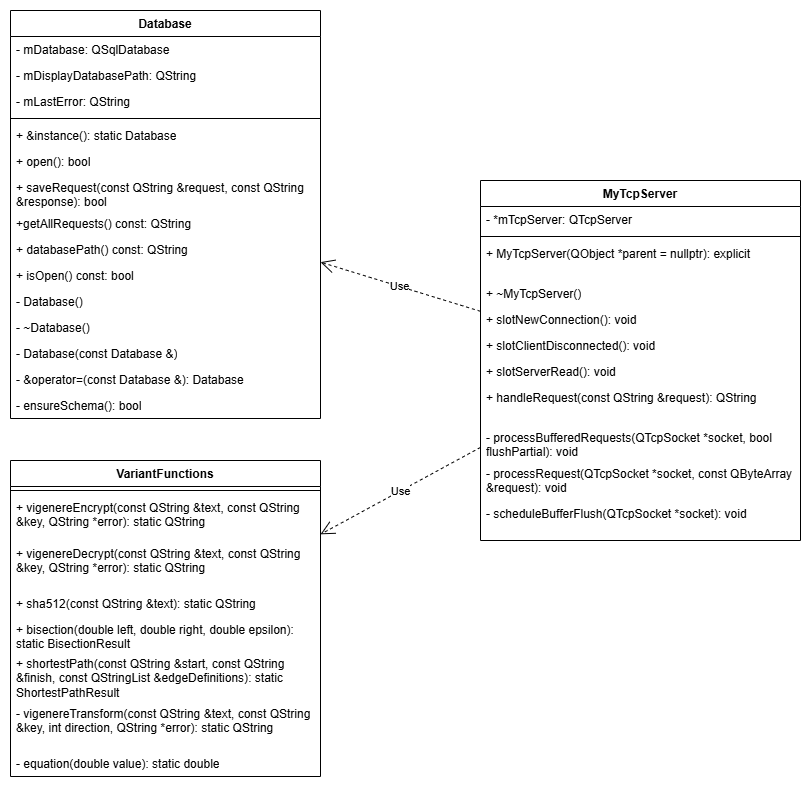

The diagram above was exported from draw.io. Its source (the exported page's mxGraphModel, read from the mxfile embedded in the PNG):
<mxGraphModel dx="1666" dy="814" grid="1" gridSize="10" guides="1" tooltips="1" connect="1" arrows="1" fold="1" page="1" pageScale="1" pageWidth="827" pageHeight="1169" math="0" shadow="0">
  <root>
    <mxCell id="0" />
    <mxCell id="1" parent="0" />
    <mxCell id="mRlqmu7jKMQNVJkjW1lk-1" parent="1" style="rounded=0;whiteSpace=wrap;html=1;strokeColor=none;" value="" vertex="1">
      <mxGeometry height="790" width="810" x="10" y="270" as="geometry" />
    </mxCell>
    <mxCell id="blEss0bfar9tVdAjXV_--1" parent="1" style="swimlane;fontStyle=1;align=center;verticalAlign=top;childLayout=stackLayout;horizontal=1;startSize=26;horizontalStack=0;resizeParent=1;resizeParentMax=0;resizeLast=0;collapsible=1;marginBottom=0;whiteSpace=wrap;html=1;" value="VariantFunctions" vertex="1">
      <mxGeometry height="316" width="310" x="20" y="730" as="geometry" />
    </mxCell>
    <mxCell id="blEss0bfar9tVdAjXV_--3" parent="blEss0bfar9tVdAjXV_--1" style="line;strokeWidth=1;fillColor=none;align=left;verticalAlign=middle;spacingTop=-1;spacingLeft=3;spacingRight=3;rotatable=0;labelPosition=right;points=[];portConstraint=eastwest;strokeColor=inherit;" value="" vertex="1">
      <mxGeometry height="8" width="310" y="26" as="geometry" />
    </mxCell>
    <mxCell id="blEss0bfar9tVdAjXV_--4" parent="blEss0bfar9tVdAjXV_--1" style="text;strokeColor=none;fillColor=none;align=left;verticalAlign=top;spacingLeft=4;spacingRight=4;overflow=hidden;rotatable=0;points=[[0,0.5],[1,0.5]];portConstraint=eastwest;whiteSpace=wrap;html=1;" value="+&amp;nbsp;&lt;span style=&quot;background-color: transparent;&quot;&gt;vigenereEncrypt(const QString &amp;amp;text,&lt;/span&gt;&lt;span style=&quot;background-color: transparent; color: light-dark(rgb(0, 0, 0), rgb(255, 255, 255));&quot;&gt;&amp;nbsp;const QString &amp;amp;key,&amp;nbsp;&lt;/span&gt;&lt;span style=&quot;background-color: transparent;&quot;&gt;QString *error)&lt;/span&gt;: static QString" vertex="1">
      <mxGeometry height="46" width="310" y="34" as="geometry" />
    </mxCell>
    <mxCell id="blEss0bfar9tVdAjXV_--34" parent="blEss0bfar9tVdAjXV_--1" style="text;strokeColor=none;fillColor=none;align=left;verticalAlign=top;spacingLeft=4;spacingRight=4;overflow=hidden;rotatable=0;points=[[0,0.5],[1,0.5]];portConstraint=eastwest;whiteSpace=wrap;html=1;" value="+&amp;nbsp;&lt;span style=&quot;background-color: transparent;&quot;&gt;vigenereDecrypt(const QString &amp;amp;text,&amp;nbsp;&lt;/span&gt;&lt;span style=&quot;background-color: transparent; color: light-dark(rgb(0, 0, 0), rgb(255, 255, 255));&quot;&gt;const QString &amp;amp;key,&amp;nbsp;&lt;/span&gt;&lt;span style=&quot;background-color: transparent;&quot;&gt;QString *error)&lt;/span&gt;: static QString" vertex="1">
      <mxGeometry height="50" width="310" y="80" as="geometry" />
    </mxCell>
    <mxCell id="blEss0bfar9tVdAjXV_--35" parent="blEss0bfar9tVdAjXV_--1" style="text;strokeColor=none;fillColor=none;align=left;verticalAlign=top;spacingLeft=4;spacingRight=4;overflow=hidden;rotatable=0;points=[[0,0.5],[1,0.5]];portConstraint=eastwest;whiteSpace=wrap;html=1;" value="+ sha512(const QString &amp;amp;text): static QString" vertex="1">
      <mxGeometry height="26" width="310" y="130" as="geometry" />
    </mxCell>
    <mxCell id="blEss0bfar9tVdAjXV_--36" parent="blEss0bfar9tVdAjXV_--1" style="text;strokeColor=none;fillColor=none;align=left;verticalAlign=top;spacingLeft=4;spacingRight=4;overflow=hidden;rotatable=0;points=[[0,0.5],[1,0.5]];portConstraint=eastwest;whiteSpace=wrap;html=1;" value="+&amp;nbsp;&lt;span style=&quot;background-color: transparent;&quot;&gt;bisection(double left,&amp;nbsp;&lt;/span&gt;&lt;span style=&quot;background-color: transparent; color: light-dark(rgb(0, 0, 0), rgb(255, 255, 255));&quot;&gt;double right,&amp;nbsp;&lt;/span&gt;&lt;span style=&quot;background-color: transparent;&quot;&gt;double epsilon)&lt;/span&gt;: static BisectionResult" vertex="1">
      <mxGeometry height="34" width="310" y="156" as="geometry" />
    </mxCell>
    <mxCell id="blEss0bfar9tVdAjXV_--37" parent="blEss0bfar9tVdAjXV_--1" style="text;strokeColor=none;fillColor=none;align=left;verticalAlign=top;spacingLeft=4;spacingRight=4;overflow=hidden;rotatable=0;points=[[0,0.5],[1,0.5]];portConstraint=eastwest;whiteSpace=wrap;html=1;" value="+&amp;nbsp;&lt;span style=&quot;background-color: transparent;&quot;&gt;shortestPath(&lt;/span&gt;&lt;span style=&quot;background-color: transparent; color: light-dark(rgb(0, 0, 0), rgb(255, 255, 255));&quot;&gt;const QString &amp;amp;start,&amp;nbsp;&lt;/span&gt;&lt;span style=&quot;background-color: transparent; color: light-dark(rgb(0, 0, 0), rgb(255, 255, 255));&quot;&gt;const QString &amp;amp;finish,&amp;nbsp;&lt;/span&gt;&lt;span style=&quot;background-color: transparent;&quot;&gt;const QStringList &amp;amp;edgeDefinitions)&lt;/span&gt;: static ShortestPathResult" vertex="1">
      <mxGeometry height="50" width="310" y="190" as="geometry" />
    </mxCell>
    <mxCell id="blEss0bfar9tVdAjXV_--38" parent="blEss0bfar9tVdAjXV_--1" style="text;strokeColor=none;fillColor=none;align=left;verticalAlign=top;spacingLeft=4;spacingRight=4;overflow=hidden;rotatable=0;points=[[0,0.5],[1,0.5]];portConstraint=eastwest;whiteSpace=wrap;html=1;" value="-&amp;nbsp;&lt;span style=&quot;background-color: transparent;&quot;&gt;vigenereTransform(const QString &amp;amp;text,&amp;nbsp;&lt;/span&gt;&lt;span style=&quot;background-color: transparent; color: light-dark(rgb(0, 0, 0), rgb(255, 255, 255));&quot;&gt;const QString &amp;amp;key,&amp;nbsp;&lt;/span&gt;&lt;span style=&quot;background-color: transparent; color: light-dark(rgb(0, 0, 0), rgb(255, 255, 255));&quot;&gt;int direction,&amp;nbsp;&lt;/span&gt;&lt;span style=&quot;background-color: transparent;&quot;&gt;QString *error)&lt;/span&gt;: static QString" vertex="1">
      <mxGeometry height="50" width="310" y="240" as="geometry" />
    </mxCell>
    <mxCell id="blEss0bfar9tVdAjXV_--39" parent="blEss0bfar9tVdAjXV_--1" style="text;strokeColor=none;fillColor=none;align=left;verticalAlign=top;spacingLeft=4;spacingRight=4;overflow=hidden;rotatable=0;points=[[0,0.5],[1,0.5]];portConstraint=eastwest;whiteSpace=wrap;html=1;" value="- equation(double value): static double" vertex="1">
      <mxGeometry height="26" width="310" y="290" as="geometry" />
    </mxCell>
    <mxCell id="blEss0bfar9tVdAjXV_--5" parent="1" style="swimlane;fontStyle=1;align=center;verticalAlign=top;childLayout=stackLayout;horizontal=1;startSize=26;horizontalStack=0;resizeParent=1;resizeParentMax=0;resizeLast=0;collapsible=1;marginBottom=0;whiteSpace=wrap;html=1;" value="MyTcpServer" vertex="1">
      <mxGeometry height="360" width="320" x="490" y="450" as="geometry" />
    </mxCell>
    <mxCell id="blEss0bfar9tVdAjXV_--6" parent="blEss0bfar9tVdAjXV_--5" style="text;strokeColor=none;fillColor=none;align=left;verticalAlign=top;spacingLeft=4;spacingRight=4;overflow=hidden;rotatable=0;points=[[0,0.5],[1,0.5]];portConstraint=eastwest;whiteSpace=wrap;html=1;" value="- *mTcpServer: QTcpServer&amp;nbsp;" vertex="1">
      <mxGeometry height="26" width="320" y="26" as="geometry" />
    </mxCell>
    <mxCell id="blEss0bfar9tVdAjXV_--7" parent="blEss0bfar9tVdAjXV_--5" style="line;strokeWidth=1;fillColor=none;align=left;verticalAlign=middle;spacingTop=-1;spacingLeft=3;spacingRight=3;rotatable=0;labelPosition=right;points=[];portConstraint=eastwest;strokeColor=inherit;" value="" vertex="1">
      <mxGeometry height="8" width="320" y="52" as="geometry" />
    </mxCell>
    <mxCell id="blEss0bfar9tVdAjXV_--8" parent="blEss0bfar9tVdAjXV_--5" style="text;strokeColor=none;fillColor=none;align=left;verticalAlign=top;spacingLeft=4;spacingRight=4;overflow=hidden;rotatable=0;points=[[0,0.5],[1,0.5]];portConstraint=eastwest;whiteSpace=wrap;html=1;" value="+ MyTcpServer(QObject *parent = nullptr): explicit&amp;nbsp;" vertex="1">
      <mxGeometry height="40" width="320" y="60" as="geometry" />
    </mxCell>
    <mxCell id="blEss0bfar9tVdAjXV_--26" parent="blEss0bfar9tVdAjXV_--5" style="text;strokeColor=none;fillColor=none;align=left;verticalAlign=top;spacingLeft=4;spacingRight=4;overflow=hidden;rotatable=0;points=[[0,0.5],[1,0.5]];portConstraint=eastwest;whiteSpace=wrap;html=1;" value="+ ~MyTcpServer()" vertex="1">
      <mxGeometry height="26" width="320" y="100" as="geometry" />
    </mxCell>
    <mxCell id="blEss0bfar9tVdAjXV_--27" parent="blEss0bfar9tVdAjXV_--5" style="text;strokeColor=none;fillColor=none;align=left;verticalAlign=top;spacingLeft=4;spacingRight=4;overflow=hidden;rotatable=0;points=[[0,0.5],[1,0.5]];portConstraint=eastwest;whiteSpace=wrap;html=1;" value="+ slotNewConnection(): void&amp;nbsp;" vertex="1">
      <mxGeometry height="26" width="320" y="126" as="geometry" />
    </mxCell>
    <mxCell id="blEss0bfar9tVdAjXV_--28" parent="blEss0bfar9tVdAjXV_--5" style="text;strokeColor=none;fillColor=none;align=left;verticalAlign=top;spacingLeft=4;spacingRight=4;overflow=hidden;rotatable=0;points=[[0,0.5],[1,0.5]];portConstraint=eastwest;whiteSpace=wrap;html=1;" value="+ slotClientDisconnected(): void&amp;nbsp;" vertex="1">
      <mxGeometry height="26" width="320" y="152" as="geometry" />
    </mxCell>
    <mxCell id="blEss0bfar9tVdAjXV_--29" parent="blEss0bfar9tVdAjXV_--5" style="text;strokeColor=none;fillColor=none;align=left;verticalAlign=top;spacingLeft=4;spacingRight=4;overflow=hidden;rotatable=0;points=[[0,0.5],[1,0.5]];portConstraint=eastwest;whiteSpace=wrap;html=1;" value="+ slotServerRead(): void&amp;nbsp;" vertex="1">
      <mxGeometry height="26" width="320" y="178" as="geometry" />
    </mxCell>
    <mxCell id="blEss0bfar9tVdAjXV_--30" parent="blEss0bfar9tVdAjXV_--5" style="text;strokeColor=none;fillColor=none;align=left;verticalAlign=top;spacingLeft=4;spacingRight=4;overflow=hidden;rotatable=0;points=[[0,0.5],[1,0.5]];portConstraint=eastwest;whiteSpace=wrap;html=1;" value="+ handleRequest(const QString &amp;amp;request): QString" vertex="1">
      <mxGeometry height="40" width="320" y="204" as="geometry" />
    </mxCell>
    <mxCell id="blEss0bfar9tVdAjXV_--31" parent="blEss0bfar9tVdAjXV_--5" style="text;strokeColor=none;fillColor=none;align=left;verticalAlign=top;spacingLeft=4;spacingRight=4;overflow=hidden;rotatable=0;points=[[0,0.5],[1,0.5]];portConstraint=eastwest;whiteSpace=wrap;html=1;" value="- processBufferedRequests(QTcpSocket *socket, bool flushPartial): void&amp;nbsp;" vertex="1">
      <mxGeometry height="36" width="320" y="244" as="geometry" />
    </mxCell>
    <mxCell id="blEss0bfar9tVdAjXV_--32" parent="blEss0bfar9tVdAjXV_--5" style="text;strokeColor=none;fillColor=none;align=left;verticalAlign=top;spacingLeft=4;spacingRight=4;overflow=hidden;rotatable=0;points=[[0,0.5],[1,0.5]];portConstraint=eastwest;whiteSpace=wrap;html=1;" value="- processRequest(QTcpSocket *socket, const QByteArray &amp;amp;request): void&amp;nbsp;" vertex="1">
      <mxGeometry height="40" width="320" y="280" as="geometry" />
    </mxCell>
    <mxCell id="blEss0bfar9tVdAjXV_--33" parent="blEss0bfar9tVdAjXV_--5" style="text;strokeColor=none;fillColor=none;align=left;verticalAlign=top;spacingLeft=4;spacingRight=4;overflow=hidden;rotatable=0;points=[[0,0.5],[1,0.5]];portConstraint=eastwest;whiteSpace=wrap;html=1;" value="- scheduleBufferFlush(QTcpSocket *socket): void&amp;nbsp;" vertex="1">
      <mxGeometry height="40" width="320" y="320" as="geometry" />
    </mxCell>
    <mxCell id="blEss0bfar9tVdAjXV_--9" parent="1" style="swimlane;fontStyle=1;align=center;verticalAlign=top;childLayout=stackLayout;horizontal=1;startSize=26;horizontalStack=0;resizeParent=1;resizeParentMax=0;resizeLast=0;collapsible=1;marginBottom=0;whiteSpace=wrap;html=1;" value="Database" vertex="1">
      <mxGeometry height="408" width="310" x="20" y="280" as="geometry" />
    </mxCell>
    <mxCell id="blEss0bfar9tVdAjXV_--10" parent="blEss0bfar9tVdAjXV_--9" style="text;strokeColor=none;fillColor=none;align=left;verticalAlign=top;spacingLeft=4;spacingRight=4;overflow=hidden;rotatable=0;points=[[0,0.5],[1,0.5]];portConstraint=eastwest;whiteSpace=wrap;html=1;" value="- mDatabase: QSqlDatabase&amp;nbsp;" vertex="1">
      <mxGeometry height="26" width="310" y="26" as="geometry" />
    </mxCell>
    <mxCell id="blEss0bfar9tVdAjXV_--16" parent="blEss0bfar9tVdAjXV_--9" style="text;strokeColor=none;fillColor=none;align=left;verticalAlign=top;spacingLeft=4;spacingRight=4;overflow=hidden;rotatable=0;points=[[0,0.5],[1,0.5]];portConstraint=eastwest;whiteSpace=wrap;html=1;" value="- mDisplayDatabasePath: QString" vertex="1">
      <mxGeometry height="26" width="310" y="52" as="geometry" />
    </mxCell>
    <mxCell id="blEss0bfar9tVdAjXV_--25" parent="blEss0bfar9tVdAjXV_--9" style="text;strokeColor=none;fillColor=none;align=left;verticalAlign=top;spacingLeft=4;spacingRight=4;overflow=hidden;rotatable=0;points=[[0,0.5],[1,0.5]];portConstraint=eastwest;whiteSpace=wrap;html=1;" value="- mLastError: QString" vertex="1">
      <mxGeometry height="26" width="310" y="78" as="geometry" />
    </mxCell>
    <mxCell id="blEss0bfar9tVdAjXV_--11" parent="blEss0bfar9tVdAjXV_--9" style="line;strokeWidth=1;fillColor=none;align=left;verticalAlign=middle;spacingTop=-1;spacingLeft=3;spacingRight=3;rotatable=0;labelPosition=right;points=[];portConstraint=eastwest;strokeColor=inherit;" value="" vertex="1">
      <mxGeometry height="8" width="310" y="104" as="geometry" />
    </mxCell>
    <mxCell id="blEss0bfar9tVdAjXV_--12" parent="blEss0bfar9tVdAjXV_--9" style="text;strokeColor=none;fillColor=none;align=left;verticalAlign=top;spacingLeft=4;spacingRight=4;overflow=hidden;rotatable=0;points=[[0,0.5],[1,0.5]];portConstraint=eastwest;whiteSpace=wrap;html=1;" value="+ &amp;amp;instance(): static Database" vertex="1">
      <mxGeometry height="26" width="310" y="112" as="geometry" />
    </mxCell>
    <mxCell id="blEss0bfar9tVdAjXV_--13" parent="blEss0bfar9tVdAjXV_--9" style="text;strokeColor=none;fillColor=none;align=left;verticalAlign=top;spacingLeft=4;spacingRight=4;overflow=hidden;rotatable=0;points=[[0,0.5],[1,0.5]];portConstraint=eastwest;whiteSpace=wrap;html=1;" value="+ open(): bool" vertex="1">
      <mxGeometry height="26" width="310" y="138" as="geometry" />
    </mxCell>
    <mxCell id="blEss0bfar9tVdAjXV_--14" parent="blEss0bfar9tVdAjXV_--9" style="text;strokeColor=none;fillColor=none;align=left;verticalAlign=top;spacingLeft=4;spacingRight=4;overflow=hidden;rotatable=0;points=[[0,0.5],[1,0.5]];portConstraint=eastwest;whiteSpace=wrap;html=1;" value="+ saveRequest(const QString &amp;amp;request, const QString &amp;amp;response): bool" vertex="1">
      <mxGeometry height="36" width="310" y="164" as="geometry" />
    </mxCell>
    <mxCell id="blEss0bfar9tVdAjXV_--17" parent="blEss0bfar9tVdAjXV_--9" style="text;strokeColor=none;fillColor=none;align=left;verticalAlign=top;spacingLeft=4;spacingRight=4;overflow=hidden;rotatable=0;points=[[0,0.5],[1,0.5]];portConstraint=eastwest;whiteSpace=wrap;html=1;" value="+getAllRequests() const: QString" vertex="1">
      <mxGeometry height="26" width="310" y="200" as="geometry" />
    </mxCell>
    <mxCell id="blEss0bfar9tVdAjXV_--18" parent="blEss0bfar9tVdAjXV_--9" style="text;strokeColor=none;fillColor=none;align=left;verticalAlign=top;spacingLeft=4;spacingRight=4;overflow=hidden;rotatable=0;points=[[0,0.5],[1,0.5]];portConstraint=eastwest;whiteSpace=wrap;html=1;" value="+ databasePath() const: QString" vertex="1">
      <mxGeometry height="26" width="310" y="226" as="geometry" />
    </mxCell>
    <mxCell id="blEss0bfar9tVdAjXV_--19" parent="blEss0bfar9tVdAjXV_--9" style="text;strokeColor=none;fillColor=none;align=left;verticalAlign=top;spacingLeft=4;spacingRight=4;overflow=hidden;rotatable=0;points=[[0,0.5],[1,0.5]];portConstraint=eastwest;whiteSpace=wrap;html=1;" value="+ isOpen() const: bool" vertex="1">
      <mxGeometry height="26" width="310" y="252" as="geometry" />
    </mxCell>
    <mxCell id="blEss0bfar9tVdAjXV_--20" parent="blEss0bfar9tVdAjXV_--9" style="text;strokeColor=none;fillColor=none;align=left;verticalAlign=top;spacingLeft=4;spacingRight=4;overflow=hidden;rotatable=0;points=[[0,0.5],[1,0.5]];portConstraint=eastwest;whiteSpace=wrap;html=1;" value="- Database()" vertex="1">
      <mxGeometry height="26" width="310" y="278" as="geometry" />
    </mxCell>
    <mxCell id="blEss0bfar9tVdAjXV_--21" parent="blEss0bfar9tVdAjXV_--9" style="text;strokeColor=none;fillColor=none;align=left;verticalAlign=top;spacingLeft=4;spacingRight=4;overflow=hidden;rotatable=0;points=[[0,0.5],[1,0.5]];portConstraint=eastwest;whiteSpace=wrap;html=1;" value="- ~Database()" vertex="1">
      <mxGeometry height="26" width="310" y="304" as="geometry" />
    </mxCell>
    <mxCell id="blEss0bfar9tVdAjXV_--22" parent="blEss0bfar9tVdAjXV_--9" style="text;strokeColor=none;fillColor=none;align=left;verticalAlign=top;spacingLeft=4;spacingRight=4;overflow=hidden;rotatable=0;points=[[0,0.5],[1,0.5]];portConstraint=eastwest;whiteSpace=wrap;html=1;" value="- Database(const Database &amp;amp;)" vertex="1">
      <mxGeometry height="26" width="310" y="330" as="geometry" />
    </mxCell>
    <mxCell id="blEss0bfar9tVdAjXV_--23" parent="blEss0bfar9tVdAjXV_--9" style="text;strokeColor=none;fillColor=none;align=left;verticalAlign=top;spacingLeft=4;spacingRight=4;overflow=hidden;rotatable=0;points=[[0,0.5],[1,0.5]];portConstraint=eastwest;whiteSpace=wrap;html=1;" value="- &amp;amp;operator=(const Database &amp;amp;): Database&amp;nbsp;" vertex="1">
      <mxGeometry height="26" width="310" y="356" as="geometry" />
    </mxCell>
    <mxCell id="blEss0bfar9tVdAjXV_--24" parent="blEss0bfar9tVdAjXV_--9" style="text;strokeColor=none;fillColor=none;align=left;verticalAlign=top;spacingLeft=4;spacingRight=4;overflow=hidden;rotatable=0;points=[[0,0.5],[1,0.5]];portConstraint=eastwest;whiteSpace=wrap;html=1;" value="- ensureSchema(): bool" vertex="1">
      <mxGeometry height="26" width="310" y="382" as="geometry" />
    </mxCell>
    <mxCell id="blEss0bfar9tVdAjXV_--46" edge="1" parent="1" source="blEss0bfar9tVdAjXV_--5" style="endArrow=open;endSize=12;dashed=1;html=1;rounded=0;" target="blEss0bfar9tVdAjXV_--9" value="Use">
      <mxGeometry relative="1" width="160" as="geometry">
        <mxPoint x="460" y="590" as="sourcePoint" />
        <mxPoint x="620" y="590" as="targetPoint" />
      </mxGeometry>
    </mxCell>
    <mxCell id="blEss0bfar9tVdAjXV_--48" edge="1" parent="1" source="blEss0bfar9tVdAjXV_--5" style="endArrow=open;endSize=12;dashed=1;html=1;rounded=0;" target="blEss0bfar9tVdAjXV_--1" value="Use">
      <mxGeometry relative="1" width="160" as="geometry">
        <mxPoint x="580" y="769" as="sourcePoint" />
        <mxPoint x="420" y="720" as="targetPoint" />
      </mxGeometry>
    </mxCell>
  </root>
</mxGraphModel>